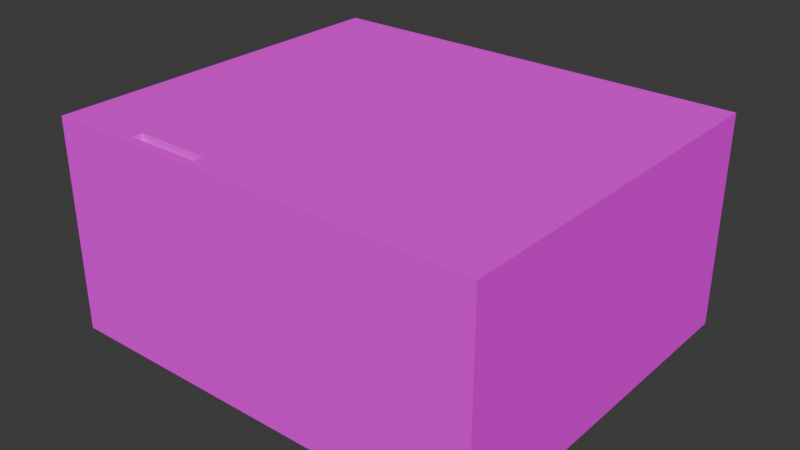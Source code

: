 # Source: rait121Frame.blend  (saved by Blender 4.1.24; exported with 4.5.12 LTS)
import bpy
from mathutils import Matrix  # noqa: F401  (used for matrix-valued properties, if any)

bpy.ops.wm.read_factory_settings(use_empty=True)
scene = bpy.context.scene
scene.name = 'Scene'

# ---- collections
col_collection = bpy.data.collections.new('Collection'); scene.collection.children.link(col_collection)

# ---- images (referenced by path relative to the original .blend; pixels are not part of the script)
import os
ASSET_DIR = os.environ.get("B2B_ASSET_DIR", "")  # directory of the original .blend (textures are referenced by path, not embedded)
HERE = os.path.dirname(os.path.abspath(__file__))  # packed textures are extracted next to this script under _unpacked/

def load_image(name, relpath, width, height, colorspace="sRGB"):
    """Load a texture the original file referenced (path relative to the .blend, or extracted next to this script)."""
    p = next((c for c in (os.path.join(HERE, relpath), os.path.join(ASSET_DIR, relpath)) if relpath and os.path.exists(c)), "")
    if p:
        img = bpy.data.images.load(p, check_existing=True)
        img.name = name
    else:  # same state as the original file: an image datablock whose file is absent (Cycles renders it pink)
        img = bpy.data.images.new(name, width, height)
        img.source = "FILE"
        img.filepath = "//" + (relpath or name)
    img.colorspace_settings.name = colorspace
    return img
img_raitt121_tif = load_image('raitt121.tif', 'raitt121.tif', 1024, 1024, 'sRGB')

# ---- materials (node trees are filled in below, after node groups)
mat_material = bpy.data.materials.new('Material')
mat_material.alpha_threshold = 0.0
mat_material.use_transparent_shadow = False
mat_material.roughness = 0.5
mat_material.line_color = (0.0, 0.0, 0.0, 1.0)

# ---- material node trees
mat_material.use_nodes = True; mat_material.node_tree.nodes.clear()
_N = mat_material.node_tree.nodes; _L = mat_material.node_tree.links
n0 = _N.new('ShaderNodeOutputMaterial'); n0.name = 'Material Output'; n0.location = (300, 300)
n1 = _N.new('ShaderNodeBsdfPrincipled'); n1.name = 'Principled BSDF'; n1.location = (10, 300)
n1.inputs[2].default_value = 0.0
n1.inputs[3].default_value = 1.0
n1.inputs[9].default_value = (0.0, 0.0, 0.0)
n1.inputs[10].default_value = 0.0
n1.inputs[13].default_value = 0.0
n1.inputs[20].default_value = 0.0
n1.inputs[21].default_value = 0.0
n1.inputs[25].default_value = 0.0
n2 = _N.new('ShaderNodeTexImage'); n2.name = 'Image Texture'; n2.location = (-280, 260)
n2.image = img_raitt121_tif
_L.new(n1.outputs[0], n0.inputs[0])
_L.new(n2.outputs[0], n1.inputs[0])
n0.is_active_output = True

# ---- world
world_world = bpy.data.worlds.new('World'); scene.world = world_world
world_world.use_nodes = True; world_world.node_tree.nodes.clear()
_N = world_world.node_tree.nodes; _L = world_world.node_tree.links
n0 = _N.new('ShaderNodeOutputWorld'); n0.name = 'World Output'; n0.location = (300, 300)
n1 = _N.new('ShaderNodeBackground'); n1.name = 'Background'; n1.location = (10, 300)
n1.inputs[0].default_value = (0.05088, 0.05088, 0.05088, 1.0)
_L.new(n1.outputs[0], n0.inputs[0])
n0.is_active_output = True
world_world.color = (0.05088, 0.05088, 0.05088)
world_world.use_sun_shadow = False
world_world.sun_shadow_jitter_overblur = 0.0

# ---- meshes
me_cube = bpy.data.meshes.new('Cube')
me_cube.from_pydata([(34.47, 33.79, 0.644), (34.47, 33.79, -0.644), (34.47, -33.79, 0.644), (34.47, -33.79, -0.644), (-45.68, 33.79, -0.644), (-45.68, -33.79, -0.644), (0.0, -33.79, 0.644), (34.47, 0.0, 0.644), (0.0, 33.79, 0.644), (0.0, 0.0, 0.644), (34.47, -16.9, 0.644), (19.68, 33.79, 0.644), (19.68, -33.79, 0.644), (34.47, 16.9, 0.644), (0.0, -16.9, 0.644), (0.0, 16.9, 0.644), (19.68, 0.0, 0.644), (-45.68, 16.9, 2.27), (-45.68, -33.79, 2.27), (19.68, 16.9, 0.644), (19.68, -16.9, 0.644), (-16.78, -33.79, 2.27), (-16.78, -33.79, 1.472), (-16.78, 33.79, 1.472), (-0.021, 16.9, 1.438), (-0.021, -16.9, 1.438), (-16.78, 0.0, 1.472), (-16.78, 16.9, 1.472), (-16.78, -16.9, 1.472), (-45.68, 30.8, 15.71), (-45.68, -16.9, 2.27), (0.0, -33.79, 37.88), (-16.83, 33.78, 2.254), (-16.68, 33.78, 2.574), (-0.021, -33.79, 1.438), (-31.23, -33.79, 2.27), (-45.68, 19.03, 2.27), (0.0, -33.79, 37.88), (0.883, -35.51, 37.88), (-45.68, -25.35, 2.27), (-31.23, 33.79, 2.27), (-26.97, 0.0, 2.27), (-45.68, 19.03, 1.514), (-26.97, 16.9, 2.27), (-0.021, 33.79, 1.438), (-26.97, -16.9, 2.27), (-26.97, -8.449, 2.27), (-31.23, 19.03, 2.27), (-26.97, 8.449, 2.27), (-31.23, -25.35, 2.27), (-45.68, -8.449, 3.064), (-45.68, 0.0, 3.064), (-45.68, 8.449, 3.064), (-45.68, 13.65, 3.064), (-45.68, -13.68, 3.064), (-27.11, 8.482, 3.018), (-32.9, 8.356, 17.1), (-32.9, -8.356, 17.1), (-32.9, -8.449, 3.064), (-32.9, 5.752, 17.1), (-45.68, 33.79, 1.514), (-31.23, 33.79, 1.514), (-31.23, 19.03, 1.514), (-46.98, 35.31, -0.644), (-46.98, -35.51, -0.644), (35.86, 35.31, -0.644), (35.86, 35.31, 0.644), (35.86, -35.51, 0.644), (35.86, -35.51, -0.644), (35.86, -17.81, 0.644), (21.51, 35.31, 0.644), (21.51, -35.51, 0.644), (0.883, -35.51, 0.644), (35.86, 17.6, 0.644), (35.86, -0.1009, 0.644), (0.883, 35.31, 0.644), (0.883, 35.31, 1.472), (-16.7, 35.31, 1.472), (0.883, -35.51, 1.472), (-16.7, -35.51, 1.472), (-16.7, -35.51, 2.27), (-16.7, 35.31, 2.27), (-46.98, 35.31, 1.514), (-31.84, -35.51, 2.27), (-46.98, -35.51, 2.27), (-46.98, 19.84, 2.27), (-46.98, 35.31, 2.27), (-46.98, -8.953, 2.27), (-46.98, -0.1009, 2.27), (-46.98, 8.751, 2.27), (-46.98, 17.6, 2.27), (-46.98, -26.66, 2.27), (-46.98, -17.81, 2.27), (-31.84, 35.31, 2.27), (-46.98, 19.84, 1.514), (-46.98, -8.953, 3.064), (-46.98, -17.81, 3.064), (-31.84, 35.31, 1.514), (-46.98, -0.1009, 3.064), (-46.98, 8.751, 3.064), (-46.98, 17.6, 3.064), (0.883, -35.51, 37.88), (34.47, -16.9, 37.88), (34.47, -33.79, 37.88), (19.68, 33.79, 37.88), (34.47, 33.79, 37.88), (19.68, -33.79, 37.88), (34.47, 16.9, 37.88), (34.47, 0.0, 37.88), (0.0, 33.79, 37.88), (0.0, 33.79, 37.88), (-16.78, 33.79, 37.88), (-16.78, -33.79, 37.88), (-16.78, -33.79, 37.88), (-16.78, 33.79, 37.88), (-31.23, -33.79, 37.88), (-45.68, -33.79, 37.88), (-45.68, 19.03, 37.88), (-45.68, 30.8, 18.76), (0.883, 35.31, 37.88), (21.51, 35.31, 37.88), (-45.68, -25.35, 37.88), (-45.68, -16.9, 37.88), (-31.23, 33.79, 37.88), (35.86, 35.31, 37.88), (-45.68, 16.9, 37.88), (-16.7, 35.31, 37.88), (0.883, 35.31, 37.88), (-45.68, -16.9, 37.88), (-45.68, -8.449, 37.88), (-45.68, 0.0, 37.88), (-45.68, 8.449, 37.88), (-45.68, 16.9, 37.88), (-46.98, -0.1009, 37.88), (-46.98, 8.751, 37.88), (35.86, -17.81, 37.88), (35.86, -35.51, 37.88), (21.51, -35.51, 37.88), (35.86, 17.6, 37.88), (35.86, -0.1009, 37.88), (-16.7, -35.51, 37.88), (-16.7, -35.51, 37.88), (-16.7, 35.31, 37.88), (-31.84, -35.51, 37.88), (-46.98, -35.51, 37.88), (-46.98, 19.84, 37.88), (-46.98, 35.31, 37.88), (-46.98, -26.66, 37.88), (-46.98, -17.81, 37.88), (-31.84, 35.31, 37.88), (-46.98, 17.6, 37.88), (-46.98, -17.81, 37.88), (-46.98, -8.953, 37.88), (-46.98, 17.6, 37.88), (-45.68, 24.12, 15.71), (-45.68, 20.97, 1.514), (-31.23, 20.97, 2.27), (-31.23, 20.97, 1.514), (-46.98, 21.87, 2.27), (-46.98, 21.87, 1.514), (-45.68, 24.12, 18.76), (-46.98, 21.87, 37.88), (-45.68, 20.97, 0.8349), (-45.68, 33.79, 0.8349), (-31.23, 33.79, 0.8349), (-31.23, 20.97, 0.8349), (-32.9, -5.752, 28.75), (-46.98, -13.75, 37.88), (-32.9, -3.044e-08, 28.75), (-27.11, -2.409e-09, 3.018), (-27.11, -8.482, 3.018), (-27.12, -16.87, 3.018), (-27.12, 16.87, 3.018), (-45.8, -16.87, 3.018), (-32.9, -3.044e-08, 17.1), (-45.8, 16.87, 3.018), (-45.68, -13.68, 37.88), (-45.68, 8.449, 37.88), (-32.9, 5.752, 28.75), (-45.68, 13.65, 37.88), (-46.98, 13.73, 37.88), (-32.9, 8.356, 28.75), (-32.9, -8.356, 28.75), (-16.78, -31.79, 2.27), (-31.23, -31.79, 2.27), (-31.23, -31.79, 37.88), (-16.78, -31.79, 37.88), (-32.9, 0.0, 37.88), (-32.9, -8.449, 37.88), (-32.9, 8.449, 37.88), (-32.9, -13.6, 37.88), (-32.9, -13.6, 3.064), (-32.9, -5.752, 17.1), (-32.9, 0.0, 3.064), (-32.9, 8.449, 3.064), (-32.9, 13.6, 3.064), (-32.9, 13.6, 37.88), (-32.9, 0.0, 39.59), (-32.9, -8.449, 39.59), (-45.68, 8.449, 39.59), (-32.9, 8.449, 39.59), (-45.68, 13.65, 39.59), (-46.98, 13.73, 39.59), (-32.9, 13.6, 39.59), (-45.68, 0.0, 39.59), (-32.9, -13.6, 39.59), (0.883, -35.51, 39.59), (-1.418e-09, -33.79, 39.59), (-1.418e-09, -33.79, 39.59), (0.883, -35.51, 39.59), (34.47, -16.9, 39.59), (34.47, -33.79, 39.59), (19.68, 33.79, 39.59), (34.47, 33.79, 39.59), (19.68, -33.79, 39.59), (34.47, 16.9, 39.59), (34.47, 0.0, 39.59), (-1.418e-09, 33.79, 39.59), (-1.418e-09, 33.79, 39.59), (-16.78, 33.79, 39.59), (-16.78, -33.79, 39.59), (-16.78, -33.79, 39.59), (-16.78, 33.79, 39.59), (-31.23, -33.79, 39.59), (-45.68, -33.79, 39.59), (-45.68, 20.97, 39.59), (-45.68, 33.79, 39.59), (0.883, 35.31, 39.59), (21.51, 35.31, 39.59), (-45.68, -25.35, 39.59), (-45.68, -16.9, 39.59), (-31.23, 33.79, 39.59), (35.86, 35.31, 39.59), (-45.68, 16.9, 39.59), (-45.68, 19.03, 39.59), (-16.7, 35.31, 39.59), (0.883, 35.31, 39.59), (-45.68, -16.9, 39.59), (-45.68, -8.449, 39.59), (-45.68, -13.68, 39.59), (-45.68, 8.449, 39.59), (-45.68, 16.9, 39.59), (-46.98, -0.1009, 39.59), (-46.98, 8.751, 39.59), (35.86, -17.81, 39.59), (35.86, -35.51, 39.59), (21.51, -35.51, 39.59), (35.86, 17.6, 39.59), (35.86, -0.1009, 39.59), (-16.7, -35.51, 39.59), (-16.7, -35.51, 39.59), (-16.7, 35.31, 39.59), (-31.84, -35.51, 39.59), (-46.98, -35.51, 39.59), (-46.98, 21.87, 39.59), (-46.98, 35.31, 39.59), (-46.98, -26.66, 39.59), (-46.98, -17.81, 39.59), (-31.84, 35.31, 39.59), (-46.98, 17.6, 39.59), (-46.98, 19.84, 39.59), (-46.98, -17.81, 39.59), (-46.98, -8.953, 39.59), (-46.98, 17.6, 39.59), (-46.98, -13.75, 39.59), (-16.78, -31.79, 39.59), (-31.23, -31.79, 39.59), (0.1058, 33.79, 1.773), (-16.78, -31.75, 1.472), (-0.2038, 33.79, 1.472), (0.0, 33.79, 1.268), (0.0, 33.79, 1.676), (0.0, -16.9, 1.268), (-0.2038, -16.9, 1.472), (0.0, -33.79, 1.268), (-0.2038, -33.79, 1.472), (0.0, -33.79, 1.676), (0.0, 16.9, 1.268), (-0.2038, 16.9, 1.472), (-0.2038, 0.0, 1.472), (0.0, 0.0, 1.268), (-16.99, 33.79, 2.27), (-16.78, 33.79, 2.067), (-16.78, 33.79, 2.474), (-16.99, 0.0, 2.27), (-16.78, 0.0, 2.067), (-16.78, 16.9, 2.067), (-16.99, 16.9, 2.27), (-16.99, -16.9, 2.27), (-16.78, -16.9, 2.067), (-16.78, 8.449, 2.067), (-16.99, 8.449, 2.27), (-16.78, -25.35, 2.067), (-16.99, -25.35, 2.27), (-16.78, -8.449, 2.067), (-16.99, -8.449, 2.27), (-16.78, -31.78, 2.067), (-16.99, -31.79, 2.27), (-0.021, -4.487e-10, 1.438), (-16.83, 8.433, 2.254), (-16.81, -0.01615, 2.239), (-16.84, -8.465, 2.207), (-16.84, -16.91, 2.207), (-16.83, 16.88, 2.254), (-16.81, -25.36, 2.239), (-16.73, -31.66, 2.255), (-26.97, 0.0, 2.769), (-27.3, 0.0, 3.064), (-45.68, 16.71, 3.064), (-45.68, 16.9, 2.769), (-45.68, 16.9, 3.359), (-45.68, -16.9, 2.769), (-45.68, -16.71, 3.064), (-45.68, -16.9, 3.359), (-27.3, 16.71, 3.064), (-26.97, 16.9, 2.769), (-26.97, -16.9, 2.769), (-27.3, -16.71, 3.064), (-26.97, -8.449, 2.769), (-27.3, -8.449, 3.064), (-26.97, 8.449, 2.769), (-27.3, 8.449, 3.064), (-32.9, -13.6, 3.72), (-32.9, 8.323, 3.721), (-45.68, -13.68, 3.72), (-45.68, 8.449, 4.232), (-32.9, -13.36, 3.721), (-45.68, 13.65, 3.72), (-32.9, 13.6, 3.72), (-32.9, -1.421e-09, 3.719), (-32.9, -8.323, 3.72), (-32.9, 13.36, 3.718), (-45.68, 20.97, 2.27), (-45.68, 33.79, 2.27), (-45.68, 33.79, 37.88), (-45.68, 20.97, 37.88), (0.0, -33.79, 1.546), (0.0, 33.79, 1.546), (34.47, -33.79, 1.546), (34.47, -16.9, 1.546), (34.47, 33.79, 1.546), (19.68, 33.79, 1.546), (19.68, -33.79, 1.546), (34.47, 0.0, 1.546), (34.47, 16.9, 1.546), (-31.23, -33.79, 2.983), (-45.68, -33.79, 2.983), (-45.68, -16.9, 2.983), (-45.68, -25.35, 2.983), (-16.78, -33.79, 2.2), (-16.78, -33.79, 2.983), (-31.23, -31.79, 2.983), (-16.78, -31.79, 2.983), (34.47, 16.9, 32.26), (34.47, 16.9, 32.26), (34.47, 0.0, 30.03)], [], [(4, 1, 3, 5), (75, 76, 127, 119), (20, 14, 6, 12), (19, 15, 9, 16), (23, 269, 271, 110, 111), (276, 275, 22, 349, 112, 31), (13, 19, 16, 7), (0, 11, 19, 13), (11, 8, 15, 19), (10, 20, 12, 2), (7, 16, 20, 10), (16, 9, 14, 20), (278, 27, 26, 279), (339, 338, 103, 102), (28, 26, 285, 294, 289), (283, 282, 23, 111, 114), (15, 8, 270, 277), (95, 96, 151, 167, 152), (14, 9, 280, 272), (273, 28, 268, 22, 275), (279, 26, 28, 273), (49, 39, 18, 35), (310, 309, 17, 125, 132), (47, 36, 17, 43), (313, 312, 54, 50, 129, 176, 128), (3, 1, 65, 68), (40, 281, 283, 114, 123), (284, 41, 46, 295), (288, 45, 49, 293), (287, 43, 48, 291), (73, 66, 124, 138), (157, 155, 42, 62), (156, 40, 61, 157), (36, 47, 62, 42), (26, 27, 286, 290, 285), (295, 46, 45, 288), (191, 54, 312, 317), (22, 268, 296, 297, 21), (296, 268, 28, 289, 292), (45, 30, 39, 49), (52, 51, 130, 177, 325), (192, 174, 168, 166), (58, 191, 317, 319), (100, 99, 134, 180, 153), (71, 67, 136, 137), (194, 193, 307, 321), (53, 195, 314, 308), (45, 46, 318, 316), (27, 23, 282, 286), (5, 3, 68, 64), (98, 95, 152, 133), (65, 66, 73, 74, 69, 67, 68), (64, 68, 67, 71, 72, 78, 79, 80, 83, 84), (66, 65, 63, 82, 97, 93, 81, 77, 76, 75, 70), (88, 87, 95, 98), (82, 63, 64, 84, 91, 92, 87, 88, 89, 90, 85, 94, 159), (87, 92, 96, 95), (90, 89, 99, 100), (89, 88, 98, 99), (93, 86, 82, 97), (158, 85, 94, 159), (291, 48, 41, 284), (70, 75, 119, 120), (348, 347, 122, 121), (69, 74, 139, 135), (96, 92, 148, 151), (74, 73, 138, 139), (72, 71, 137, 38), (4, 5, 64, 63), (86, 93, 149, 146), (332, 335, 117, 36), (1, 4, 63, 65), (91, 84, 144, 147), (345, 346, 116, 115), (66, 70, 120, 124), (9, 15, 277, 280), (67, 69, 135, 136), (269, 23, 27, 278), (85, 90, 150, 145), (51, 52, 131, 130), (83, 80, 141, 143), (40, 123, 334, 333), (195, 194, 321, 314), (133, 152, 262, 242), (130, 131, 240, 204), (180, 134, 243, 202), (127, 126, 235, 236), (151, 148, 257, 261), (119, 127, 236, 227), (146, 149, 258, 255), (138, 124, 232, 247), (147, 144, 253, 256), (137, 136, 245, 246), (145, 150, 259, 260), (120, 119, 227, 228), (143, 141, 250, 252), (135, 139, 248, 244), (113, 186, 265, 221), (142, 149, 258, 251), (139, 138, 247, 248), (148, 147, 256, 257), (145, 161, 254, 260), (131, 179, 201, 240), (38, 137, 246, 206), (161, 146, 255, 254), (124, 120, 228, 232), (185, 115, 223, 266), (144, 143, 252, 253), (113, 115, 223, 221), (150, 153, 263, 259), (136, 135, 244, 245), (52, 53, 308, 310, 132, 179, 131), (99, 98, 133, 134), (76, 77, 126, 127), (6, 14, 272, 274), (79, 78, 101, 140), (341, 340, 105, 104), (90, 100, 153, 150), (80, 79, 140, 141), (342, 336, 37, 106), (77, 81, 142, 126), (344, 343, 355, 354), (6, 274, 276, 31, 37, 336), (78, 72, 38, 101), (84, 83, 143, 144), (158, 86, 146, 161), (349, 350, 113, 112), (343, 339, 102, 108, 355), (345, 115, 185, 351), (337, 341, 104, 109), (17, 36, 117, 125), (338, 342, 106, 103), (92, 91, 147, 148), (340, 344, 354, 353, 107, 105), (81, 93, 149, 142), (50, 51, 130, 129), (281, 40, 156, 47, 43, 287), (30, 45, 316, 311), (346, 348, 121, 116), (40, 333, 60, 61), (332, 36, 42, 155), (333, 332, 155, 60), (85, 158, 161, 145), (101, 38, 206, 209), (29, 118, 160, 154), (86, 158, 159, 82), (47, 156, 157, 62), (61, 60, 163, 164), (164, 163, 162, 165), (157, 61, 164, 165), (155, 157, 165, 162), (60, 155, 162, 163), (134, 133, 242, 243), (186, 185, 266, 265), (327, 325, 177, 179), (126, 142, 251, 235), (43, 17, 309, 315), (30, 311, 313, 128, 122, 347), (314, 321, 55, 172), (46, 41, 306, 318), (41, 48, 320, 306), (48, 43, 315, 320), (57, 192, 166, 182), (179, 177, 199, 201), (328, 327, 179, 196), (324, 322, 190, 176), (50, 54, 324, 176, 129), (174, 59, 178, 168), (352, 351, 185, 186), (21, 35, 184, 183), (115, 113, 186, 185), (350, 21, 183, 352), (166, 168, 187, 188), (168, 178, 189, 187), (59, 56, 181, 178), (182, 166, 188, 190), (192, 57, 326, 330), (174, 192, 330, 329), (59, 174, 329, 323), (56, 59, 323, 331), (178, 181, 196, 189), (57, 182, 190, 322, 326), (152, 167, 264, 262), (167, 151, 261, 264), (141, 140, 249, 250), (215, 216, 248, 247), (223, 224, 253, 252), (214, 207, 206, 246), (207, 208, 209, 206), (218, 217, 227, 236), (212, 213, 232, 228), (219, 218, 236, 235), (204, 240, 243, 242), (208, 220, 249, 209), (225, 234, 260, 254), (220, 221, 250, 249), (221, 223, 252, 250), (229, 230, 257, 256), (216, 210, 244, 248), (233, 234, 260, 259), (231, 222, 251, 258), (217, 212, 228, 227), (238, 204, 242, 262), (230, 237, 261, 257), (211, 214, 246, 245), (241, 233, 259, 263), (240, 201, 202, 243), (213, 215, 247, 232), (222, 219, 235, 251), (224, 229, 256, 253), (237, 239, 264, 261), (231, 226, 255, 258), (210, 211, 245, 244), (226, 225, 254, 255), (203, 201, 199, 200), (198, 238, 239, 205), (197, 204, 238, 198), (200, 199, 204, 197), (264, 239, 238, 262), (202, 201, 241, 263), (197, 200, 203, 201, 241, 233, 234, 225, 226, 231, 222, 219, 218, 217, 212, 213, 215, 216, 210, 211, 214, 207, 208, 220, 221, 265, 266, 223, 224, 229, 230, 237, 239, 205, 198), (177, 130, 204, 199), (140, 101, 209, 249), (153, 180, 202, 263), (187, 189, 196, 203, 200, 197, 198, 205, 190, 188), (223, 115, 116, 224), (233, 125, 117, 335, 225, 234), (225, 335, 334, 226), (179, 132, 241, 201), (123, 231, 226, 334), (114, 222, 231, 123), (219, 111, 110, 218), (109, 104, 212, 217), (212, 104, 105, 213), (105, 107, 215, 213), (107, 108, 216, 215), (108, 102, 210, 216), (102, 103, 211, 210), (106, 214, 211, 103), (106, 37, 207, 214), (31, 112, 220, 208), (293, 49, 35, 21, 297), (297, 296, 183), (295, 288, 302, 301), (293, 297, 305, 304), (274, 272, 25, 34), (294, 285, 300, 301), (273, 275, 34, 25), (285, 290, 299, 300), (284, 295, 301, 300), (292, 289, 302, 304), (282, 283, 33, 32), (291, 284, 300, 299), (288, 293, 304, 302), (283, 281, 32, 33), (277, 270, 44, 24), (271, 270, 8, 337, 109, 110), (278, 279, 298, 24), (296, 292, 304, 305, 183), (271, 269, 44, 267), (289, 294, 301, 302), (280, 277, 24, 298), (270, 271, 267, 44), (287, 291, 299, 303), (279, 273, 25, 298), (290, 286, 303, 299), (272, 280, 298, 25), (281, 287, 303, 32), (269, 278, 24, 44), (286, 282, 32, 303), (305, 297, 183), (308, 175, 309, 310), (311, 173, 312, 313), (175, 172, 315, 309), (173, 171, 317, 312), (170, 171, 316, 318), (169, 170, 318, 306), (55, 169, 306, 320), (172, 55, 320, 315), (193, 58, 319, 307), (321, 307, 169, 55), (307, 319, 170, 169), (319, 317, 171, 170), (311, 316, 171, 173), (308, 314, 172, 175), (326, 322, 191), (330, 326, 191, 58), (329, 330, 58, 193), (54, 191, 322, 324), (195, 53, 327, 328), (331, 323, 194, 195), (53, 52, 325, 327), (323, 329, 193, 194), (328, 331, 195), (181, 56, 331, 328, 196), (203, 196, 179, 201), (190, 205, 239, 176), (224, 116, 121, 122, 128, 176, 239, 237, 230, 229), (154, 332, 333, 29), (29, 333, 334, 118), (118, 334, 335, 160), (160, 335, 332, 154), (276, 34, 275), (274, 34, 276), (0, 13, 344, 340), (2, 12, 342, 338), (8, 11, 341, 337), (7, 10, 339, 343), (13, 7, 343, 344), (12, 6, 336, 342), (11, 0, 340, 341), (10, 2, 338, 339), (113, 350, 352, 186), (183, 184, 351, 352), (18, 39, 348, 346), (35, 345, 351, 184), (22, 21, 350, 349), (35, 18, 346, 345), (39, 30, 347, 348), (354, 355, 108, 107, 353)])
_uv = me_cube.uv_layers.new(name='UVMap')
_uv.uv.foreach_set('vector', [0.1425, 0.8612, 0.1425, 0.8612, 0.1425, 0.8612, 0.1425, 0.8612, 0.1425, 0.8612, 0.1425, 0.8612, 0.1425, 0.8612, 0.1425, 0.8612, 0.6886, 0.4735, 0.5291, 0.4735, 0.5291, 0.3366, 0.6886, 0.3366, 0.6886, 0.4739, 0.5291, 0.4739, 0.5291, 0.337, 0.6886, 0.337, 0.03831, 0.9837, 0.03831, 0.9837, 0.03831, 0.9837, 0.03831, 0.9837, 0.03831, 0.9837, 0.01285, 0.9774, 0.01285, 0.9774, 0.01285, 0.9774, 0.01285, 0.9774, 0.01285, 0.9774, 0.01285, 0.9774, 0.6849, 0.476, 0.5651, 0.476, 0.5651, 0.3391, 0.6849, 0.3391, 0.6879, 0.4762, 0.5681, 0.4762, 0.5681, 0.3393, 0.6879, 0.3393, 0.6916, 0.474, 0.5321, 0.474, 0.5321, 0.3371, 0.6916, 0.3371, 0.6849, 0.4757, 0.5651, 0.4757, 0.5651, 0.3388, 0.6849, 0.3388, 0.6879, 0.4758, 0.5681, 0.4758, 0.5681, 0.3389, 0.6879, 0.3389, 0.6916, 0.4737, 0.5321, 0.4737, 0.5321, 0.3368, 0.6916, 0.3368, 0.6703, 0.4695, 0.5359, 0.4695, 0.5359, 0.3326, 0.6703, 0.3326, 0.01285, 0.9774, 0.01285, 0.9774, 0.01285, 0.9774, 0.01285, 0.9774, 0.5297, 0.3861, 0.7037, 0.3861, 0.7037, 0.3922, 0.6167, 0.3922, 0.5297, 0.3922, 0.8125, 0.5, 0.8125, 0.5, 0.8125, 0.5, 0.8125, 0.5, 0.8125, 0.5, 0.5282, 0.3775, 0.7023, 0.3775, 0.7023, 0.384, 0.5282, 0.384, 0.1425, 0.8612, 0.1425, 0.8612, 0.1425, 0.8612, 0.1425, 0.8612, 0.1425, 0.8612, 0.5297, 0.3775, 0.7037, 0.3775, 0.7037, 0.384, 0.5297, 0.384, 0.7266, 0.4735, 0.5923, 0.4735, 0.5923, 0.3532, 0.5923, 0.3366, 0.7266, 0.3366, 0.6754, 0.4737, 0.5411, 0.4737, 0.5411, 0.3368, 0.6754, 0.3368, 0.6417, 0.3991, 0.5246, 0.3991, 0.5246, 0.3306, 0.6417, 0.3306, 0.0, 0.0, 0.0, 0.0, 0.0, 0.0, 0.0, 0.0, 0.0, 0.0, 0.6446, 0.3485, 0.5276, 0.3485, 0.5276, 0.3312, 0.6792, 0.3312, 0.6541, 0.5159, 0.6553, 0.514, 0.6745, 0.514, 0.7077, 0.514, 0.7077, 0.7349, 0.6745, 0.7349, 0.6541, 0.7349, 0.1425, 0.8612, 0.1425, 0.8612, 0.1425, 0.8612, 0.1425, 0.8612, 0.03831, 0.9837, 0.03831, 0.9837, 0.03831, 0.9837, 0.03831, 0.9837, 0.03831, 0.9837, 0.6365, 0.4699, 0.5556, 0.4699, 0.5556, 0.4014, 0.6365, 0.4014, 0.6336, 0.4697, 0.5527, 0.4697, 0.5182, 0.4013, 0.6336, 0.4013, 0.6336, 0.4701, 0.5527, 0.4701, 0.5527, 0.4016, 0.6336, 0.4016, 0.1425, 0.8612, 0.1425, 0.8612, 0.1425, 0.8612, 0.1425, 0.8612, 0.6446, 0.3642, 0.5276, 0.3642, 0.5276, 0.3485, 0.6446, 0.3485, 0.03391, 0.9969, 0.03391, 0.9969, 0.03391, 0.9969, 0.03391, 0.9969, 0.03391, 0.9969, 0.03391, 0.9969, 0.03391, 0.9969, 0.03391, 0.9969, 0.529, 0.3861, 0.703, 0.3861, 0.703, 0.3922, 0.616, 0.3922, 0.529, 0.3922, 0.6365, 0.4014, 0.5556, 0.4014, 0.5556, 0.333, 0.6365, 0.333, 0.6311, 0.3575, 0.5276, 0.3569, 0.5276, 0.3323, 0.6765, 0.3323, 0.5304, 0.3861, 0.5515, 0.3861, 0.5511, 0.3922, 0.551, 0.3943, 0.5304, 0.3943, 0.5511, 0.3922, 0.5515, 0.3861, 0.7044, 0.3861, 0.7044, 0.3922, 0.6174, 0.3922, 0.6762, 0.4676, 0.5246, 0.4676, 0.5246, 0.3991, 0.6417, 0.3991, 0.875, 0.5938, 0.875, 0.625, 0.875, 0.625, 0.875, 0.5938, 0.875, 0.5938, 0.01213, 0.9598, 0.01213, 0.9598, 0.01213, 0.9598, 0.01213, 0.9598, 0.6311, 0.3993, 0.6311, 0.3575, 0.6765, 0.3323, 0.6765, 0.3993, 0.1425, 0.8612, 0.1425, 0.8612, 0.1425, 0.8612, 0.1425, 0.8612, 0.1425, 0.8612, 0.1425, 0.8612, 0.1425, 0.8612, 0.1425, 0.8612, 0.1425, 0.8612, 0.6282, 0.3995, 0.6282, 0.331, 0.6736, 0.331, 0.6735, 0.3995, 0.5246, 0.4416, 0.6282, 0.4412, 0.6735, 0.4664, 0.5246, 0.4664, 0.5297, 0.3943, 0.6167, 0.3943, 0.6167, 0.3994, 0.5297, 0.3994, 0.5282, 0.3861, 0.7023, 0.3861, 0.7023, 0.3922, 0.5282, 0.3922, 0.1425, 0.8612, 0.1425, 0.8612, 0.1425, 0.8612, 0.1425, 0.8612, 0.1425, 0.8612, 0.1425, 0.8612, 0.1425, 0.8612, 0.1425, 0.8612, 0.1425, 0.8612, 0.1425, 0.8612, 0.1425, 0.8612, 0.1425, 0.8612, 0.1425, 0.8612, 0.1425, 0.8612, 0.1425, 0.8612, 0.1425, 0.8612, 0.1425, 0.8612, 0.1425, 0.8612, 0.1425, 0.8612, 0.1425, 0.8612, 0.1425, 0.8612, 0.1425, 0.8612, 0.1425, 0.8612, 0.1425, 0.8612, 0.1425, 0.8612, 0.1425, 0.8612, 0.1425, 0.8612, 0.1425, 0.8612, 0.1425, 0.8612, 0.1425, 0.8612, 0.1425, 0.8612, 0.1425, 0.8612, 0.1425, 0.8612, 0.1425, 0.8612, 0.1425, 0.8612, 0.1425, 0.8612, 0.1425, 0.8612, 0.1425, 0.8612, 0.1425, 0.8612, 0.1425, 0.8612, 0.1425, 0.8612, 0.1425, 0.8612, 0.1425, 0.8612, 0.1425, 0.8612, 0.1425, 0.8612, 0.1425, 0.8612, 0.1425, 0.8612, 0.1425, 0.8612, 0.1425, 0.8612, 0.1425, 0.8612, 0.1425, 0.8612, 0.1425, 0.8612, 0.1425, 0.8612, 0.1425, 0.8612, 0.1425, 0.8612, 0.1425, 0.8612, 0.1425, 0.8612, 0.1425, 0.8612, 0.1425, 0.8612, 0.1425, 0.8612, 0.1425, 0.8612, 0.1425, 0.8612, 0.1425, 0.8612, 0.1425, 0.8612, 0.1425, 0.8612, 0.1425, 0.8612, 0.1425, 0.8612, 0.1425, 0.8612, 0.1425, 0.8612, 0.1425, 0.8612, 0.1425, 0.8612, 0.1425, 0.8612, 0.1425, 0.8612, 0.6336, 0.4016, 0.5527, 0.4016, 0.5527, 0.3332, 0.6336, 0.3332, 0.1425, 0.8612, 0.1425, 0.8612, 0.1425, 0.8612, 0.1425, 0.8612, 0.6005, 0.5135, 0.6541, 0.5135, 0.6541, 0.7349, 0.6005, 0.7349, 0.1425, 0.8612, 0.1425, 0.8612, 0.1425, 0.8612, 0.1425, 0.8612, 0.1425, 0.8612, 0.1425, 0.8612, 0.1425, 0.8612, 0.1425, 0.8612, 0.1425, 0.8612, 0.1425, 0.8612, 0.1425, 0.8612, 0.1425, 0.8612, 0.1425, 0.8612, 0.1425, 0.8612, 0.1425, 0.8612, 0.1425, 0.8612, 0.1425, 0.8612, 0.1425, 0.8612, 0.1425, 0.8612, 0.1425, 0.8612, 0.1425, 0.8612, 0.1425, 0.8612, 0.1425, 0.8612, 0.1425, 0.8612, 0.6254, 0.505, 0.6243, 0.73, 0.6116, 0.7299, 0.6136, 0.5052, 0.1425, 0.8612, 0.1425, 0.8612, 0.1425, 0.8612, 0.1425, 0.8612, 0.1425, 0.8612, 0.1425, 0.8612, 0.1425, 0.8612, 0.1425, 0.8612, 0.01285, 0.9774, 0.01285, 0.9774, 0.01285, 0.9774, 0.01285, 0.9774, 0.1425, 0.8612, 0.1425, 0.8612, 0.1425, 0.8612, 0.1425, 0.8612, 0.529, 0.3775, 0.703, 0.3775, 0.703, 0.384, 0.529, 0.384, 0.1425, 0.8612, 0.1425, 0.8612, 0.1425, 0.8612, 0.1425, 0.8612, 0.6733, 0.474, 0.5389, 0.474, 0.5389, 0.3371, 0.6733, 0.3371, 0.1425, 0.8612, 0.1425, 0.8612, 0.1425, 0.8612, 0.1425, 0.8612, 0.875, 0.625, 0.875, 0.5938, 0.875, 0.5938, 0.875, 0.625, 0.1425, 0.8612, 0.1425, 0.8612, 0.1425, 0.8612, 0.1425, 0.8612, 0.03831, 0.9837, 0.03831, 0.9837, 0.03831, 0.9837, 0.03831, 0.9837, 0.6282, 0.4412, 0.6282, 0.3995, 0.6735, 0.3995, 0.6735, 0.4664, 0.1425, 0.8612, 0.1425, 0.8612, 0.1425, 0.8612, 0.1425, 0.8612, 0.875, 0.625, 0.875, 0.5938, 0.875, 0.5938, 0.875, 0.625, 0.1425, 0.8612, 0.1425, 0.8612, 0.1425, 0.8612, 0.1425, 0.8612, 0.1425, 0.8612, 0.1425, 0.8612, 0.1425, 0.8612, 0.1425, 0.8612, 0.625, 0.0625, 0.625, 0.0625, 0.625, 0.0625, 0.625, 0.0625, 0.0, 0.0, 0.0, 0.0, 0.0, 0.0, 0.0, 0.0, 0.1425, 0.8612, 0.1425, 0.8612, 0.1425, 0.8612, 0.1425, 0.8612, 0.1425, 0.8612, 0.1425, 0.8612, 0.1425, 0.8612, 0.1425, 0.8612, 0.1425, 0.8612, 0.1425, 0.8612, 0.1425, 0.8612, 0.1425, 0.8612, 0.1425, 0.8612, 0.1425, 0.8612, 0.1425, 0.8612, 0.1425, 0.8612, 0.1425, 0.8612, 0.1425, 0.8612, 0.1425, 0.8612, 0.1425, 0.8612, 0.1425, 0.8612, 0.1425, 0.8612, 0.1425, 0.8612, 0.1425, 0.8612, 0.1425, 0.8612, 0.1425, 0.8612, 0.1425, 0.8612, 0.1425, 0.8612, 0.1425, 0.8612, 0.1425, 0.8612, 0.1425, 0.8612, 0.1425, 0.8612, 0.01285, 0.9774, 0.01285, 0.9774, 0.01285, 0.9774, 0.01285, 0.9774, 0.1425, 0.8612, 0.1425, 0.8612, 0.1425, 0.8612, 0.1425, 0.8612, 0.1425, 0.8612, 0.1425, 0.8612, 0.1425, 0.8612, 0.1425, 0.8612, 0.1425, 0.8612, 0.1425, 0.8612, 0.1425, 0.8612, 0.1425, 0.8612, 0.1425, 0.8612, 0.1425, 0.8612, 0.1425, 0.8612, 0.1425, 0.8612, 0.875, 0.5938, 0.875, 0.5741, 0.875, 0.5741, 0.875, 0.5938, 0.1425, 0.8612, 0.1425, 0.8612, 0.1425, 0.8612, 0.1425, 0.8612, 0.1425, 0.8612, 0.1425, 0.8612, 0.1425, 0.8612, 0.1425, 0.8612, 0.1425, 0.8612, 0.1425, 0.8612, 0.1425, 0.8612, 0.1425, 0.8612, 0.01285, 0.9774, 0.01285, 0.9774, 0.01285, 0.9774, 0.01285, 0.9774, 0.1425, 0.8612, 0.1425, 0.8612, 0.1425, 0.8612, 0.1425, 0.8612, 0.01285, 0.9774, 0.01285, 0.9774, 0.01285, 0.9774, 0.01285, 0.9774, 0.625, 0.1875, 0.625, 0.1875, 0.625, 0.1875, 0.625, 0.1875, 0.1425, 0.8612, 0.1425, 0.8612, 0.1425, 0.8612, 0.1425, 0.8612, 0.55, 0.5104, 0.5812, 0.5101, 0.5996, 0.5099, 0.6007, 0.5116, 0.5976, 0.7297, 0.5764, 0.7296, 0.5425, 0.7293, 0.1425, 0.8612, 0.1425, 0.8612, 0.1425, 0.8612, 0.1425, 0.8612, 0.1425, 0.8612, 0.1425, 0.8612, 0.1425, 0.8612, 0.1425, 0.8612, 0.5304, 0.3775, 0.7044, 0.3775, 0.7044, 0.384, 0.5304, 0.384, 0.1425, 0.8612, 0.1425, 0.8612, 0.1425, 0.8612, 0.1425, 0.8612, 0.03831, 0.9837, 0.03831, 0.9837, 0.03831, 0.9837, 0.03831, 0.9837, 0.1425, 0.8612, 0.1425, 0.8612, 0.1425, 0.8612, 0.1425, 0.8612, 0.1425, 0.8612, 0.1425, 0.8612, 0.1425, 0.8612, 0.1425, 0.8612, 0.01285, 0.9774, 0.01285, 0.9774, 0.01285, 0.9774, 0.01285, 0.9774, 0.1425, 0.8612, 0.1425, 0.8612, 0.1425, 0.8612, 0.1425, 0.8612, 0.01285, 0.9774, 0.01285, 0.9774, 0.01285, 0.9774, 0.01285, 0.9774, 0.5304, 0.3775, 0.5304, 0.384, 0.5304, 0.3882, 0.5304, 0.761, 0.5304, 0.761, 0.5304, 0.3868, 0.1425, 0.8612, 0.1425, 0.8612, 0.1425, 0.8612, 0.1425, 0.8612, 0.1425, 0.8612, 0.1425, 0.8612, 0.1425, 0.8612, 0.1425, 0.8612, 0.1425, 0.8612, 0.1425, 0.8612, 0.1425, 0.8612, 0.1425, 0.8612, 0.01285, 0.9774, 0.01285, 0.9774, 0.01285, 0.9774, 0.01285, 0.9774, 0.01285, 0.9774, 0.01285, 0.9774, 0.01285, 0.9774, 0.01285, 0.9774, 0.01285, 0.9774, 0.01285, 0.9774, 0.01285, 0.9774, 0.01285, 0.9774, 0.01285, 0.9774, 0.03831, 0.9837, 0.03831, 0.9837, 0.03831, 0.9837, 0.03831, 0.9837, 0.6008, 0.5053, 0.6136, 0.5052, 0.6116, 0.7299, 0.5976, 0.7297, 0.01285, 0.9774, 0.01285, 0.9774, 0.01285, 0.9774, 0.01285, 0.9774, 0.1425, 0.8612, 0.1425, 0.8612, 0.1425, 0.8612, 0.1425, 0.8612, 0.01285, 0.9774, 0.01285, 0.9774, 0.01285, 0.9774, 0.01285, 0.9774, 0.01285, 0.9774, 0.01285, 0.9774, 0.1425, 0.8612, 0.1425, 0.8612, 0.1425, 0.8612, 0.1425, 0.8612, 0.875, 0.6562, 0.875, 0.625, 0.875, 0.625, 0.875, 0.6562, 0.6625, 0.4724, 0.5471, 0.4724, 0.5471, 0.3685, 0.5471, 0.3528, 0.5816, 0.3355, 0.6625, 0.3355, 0.5141, 0.3885, 0.7155, 0.3885, 0.7155, 0.3939, 0.5141, 0.3939, 0.5468, 0.5135, 0.6005, 0.5135, 0.6005, 0.7349, 0.5468, 0.7349, 0.03391, 0.9969, 0.03391, 0.9969, 0.03391, 0.9969, 0.03391, 0.9969, 0.03391, 0.9969, 0.03391, 0.9969, 0.03391, 0.9969, 0.03391, 0.9969, 0.03391, 0.9969, 0.03391, 0.9969, 0.03391, 0.9969, 0.03391, 0.9969, 0.1425, 0.8612, 0.1425, 0.8612, 0.1425, 0.8612, 0.1425, 0.8612, 0.625, 0.875, 0.625, 0.875, 0.625, 0.875, 0.625, 0.875, 0.9977, 0.6517, 0.9977, 0.7483, 0.751, 0.7483, 0.751, 0.6517, 0.1425, 0.8612, 0.1425, 0.8612, 0.1425, 0.8612, 0.1425, 0.8612, 0.03391, 0.9969, 0.03391, 0.9969, 0.03391, 0.9969, 0.03391, 0.9969, 0.03391, 0.9969, 0.03391, 0.9969, 0.03391, 0.9969, 0.03391, 0.9969, 0.6446, 0.4681, 0.5276, 0.4681, 0.5276, 0.3642, 0.6446, 0.3642, 0.03391, 0.9969, 0.03391, 0.9969, 0.03391, 0.9969, 0.03391, 0.9969, 0.03391, 0.9969, 0.03391, 0.9969, 0.03391, 0.9969, 0.03391, 0.9969, 0.03391, 0.9969, 0.03391, 0.9969, 0.03391, 0.9969, 0.03391, 0.9969, 0.1425, 0.8612, 0.1425, 0.8612, 0.1425, 0.8612, 0.1425, 0.8612, 0.01285, 0.9774, 0.01285, 0.9774, 0.01285, 0.9774, 0.01285, 0.9774, 0.5779, 0.5145, 0.5449, 0.5178, 0.5449, 0.7313, 0.5779, 0.7313, 0.0, 0.0, 0.0, 0.0, 0.0, 0.0, 0.0, 0.0, 0.7155, 0.3885, 0.5141, 0.3885, 0.5141, 0.3939, 0.7155, 0.3939, 0.5141, 0.3885, 0.5141, 0.3939, 0.5141, 0.4002, 0.5141, 0.7718, 0.5141, 0.7718, 0.5141, 0.3962, 0.03391, 0.9969, 0.03391, 0.9969, 0.03391, 0.9969, 0.03391, 0.9969, 0.6167, 0.3943, 0.7037, 0.3943, 0.7037, 0.3994, 0.6167, 0.3994, 0.529, 0.3943, 0.616, 0.3943, 0.616, 0.3994, 0.529, 0.3994, 0.616, 0.3943, 0.703, 0.3943, 0.703, 0.3994, 0.616, 0.3994, 0.01213, 0.9598, 0.01213, 0.9598, 0.01213, 0.9598, 0.01213, 0.9598, 0.1425, 0.8612, 0.1425, 0.8612, 0.1425, 0.8612, 0.1425, 0.8612, 0.662, 0.5131, 0.581, 0.5131, 0.581, 0.7294, 0.662, 0.7294, 0.581, 0.5131, 0.662, 0.5131, 0.662, 0.7294, 0.581, 0.7294, 0.5718, 0.5122, 0.5385, 0.5122, 0.5385, 0.5163, 0.5385, 0.7331, 0.5718, 0.7331, 0.01213, 0.9598, 0.01213, 0.9598, 0.01213, 0.9598, 0.01213, 0.9598, 0.01285, 0.9774, 0.01285, 0.9774, 0.01285, 0.9774, 0.01285, 0.9774, 0.8125, 0.75, 0.8438, 0.75, 0.8438, 0.75, 0.8125, 0.75, 0.01285, 0.9774, 0.01285, 0.9774, 0.01285, 0.9774, 0.01285, 0.9774, 0.03391, 0.9969, 0.03391, 0.9969, 0.03391, 0.9969, 0.03391, 0.9969, 0.5889, 0.6752, 0.6254, 0.6752, 0.6254, 0.7331, 0.5718, 0.7331, 0.6254, 0.6752, 0.6619, 0.6752, 0.679, 0.7331, 0.6254, 0.7331, 0.01213, 0.9598, 0.01213, 0.9598, 0.01213, 0.9598, 0.01213, 0.9598, 0.5723, 0.6752, 0.5889, 0.6752, 0.5718, 0.7331, 0.5391, 0.7331, 0.5889, 0.6013, 0.5723, 0.6013, 0.5406, 0.5163, 0.5726, 0.5163, 0.6254, 0.6013, 0.5889, 0.6013, 0.5726, 0.5163, 0.6254, 0.5163, 0.6619, 0.6013, 0.6254, 0.6013, 0.6254, 0.5163, 0.6782, 0.5163, 0.6784, 0.6013, 0.6619, 0.6013, 0.6782, 0.5163, 0.7101, 0.5163, 0.6619, 0.6752, 0.6784, 0.6752, 0.7117, 0.7331, 0.679, 0.7331, 0.5723, 0.6013, 0.5723, 0.6752, 0.5391, 0.7331, 0.5391, 0.5163, 0.5406, 0.5163, 0.1425, 0.8612, 0.1425, 0.8612, 0.1425, 0.8612, 0.1425, 0.8612, 0.1425, 0.8612, 0.1425, 0.8612, 0.1425, 0.8612, 0.1425, 0.8612, 0.625, 0.9375, 0.625, 0.9375, 0.625, 0.9375, 0.625, 0.9375, 0.1425, 0.8612, 0.1425, 0.8612, 0.1425, 0.8612, 0.1425, 0.8612, 0.1425, 0.8612, 0.1425, 0.8612, 0.1425, 0.8612, 0.1425, 0.8612, 0.1425, 0.8612, 0.1425, 0.8612, 0.1425, 0.8612, 0.1425, 0.8612, 0.75, 0.75, 0.75, 0.75, 0.75, 0.75, 0.75, 0.75, 0.75, 0.5, 0.75, 0.5, 0.75, 0.5, 0.75, 0.5, 0.1425, 0.8612, 0.1425, 0.8612, 0.1425, 0.8612, 0.1425, 0.8612, 0.1425, 0.8612, 0.1425, 0.8612, 0.1425, 0.8612, 0.1425, 0.8612, 0.1425, 0.8612, 0.1425, 0.8612, 0.1425, 0.8612, 0.1425, 0.8612, 0.1425, 0.8612, 0.1425, 0.8612, 0.1425, 0.8612, 0.1425, 0.8612, 0.1425, 0.8612, 0.1425, 0.8612, 0.1425, 0.8612, 0.1425, 0.8612, 0.8125, 0.75, 0.8125, 0.75, 0.8125, 0.75, 0.8125, 0.75, 0.1425, 0.8612, 0.1425, 0.8612, 0.1425, 0.8612, 0.1425, 0.8612, 0.1425, 0.8612, 0.1425, 0.8612, 0.1425, 0.8612, 0.1425, 0.8612, 0.1425, 0.8612, 0.1425, 0.8612, 0.1425, 0.8612, 0.1425, 0.8612, 0.1425, 0.8612, 0.1425, 0.8612, 0.1425, 0.8612, 0.1425, 0.8612, 0.1425, 0.8612, 0.1425, 0.8612, 0.1425, 0.8612, 0.1425, 0.8612, 0.1425, 0.8612, 0.1425, 0.8612, 0.1425, 0.8612, 0.1425, 0.8612, 0.1425, 0.8612, 0.1425, 0.8612, 0.1425, 0.8612, 0.1425, 0.8612, 0.875, 0.6875, 0.875, 0.6875, 0.875, 0.6875, 0.875, 0.6875, 0.1425, 0.8612, 0.1425, 0.8612, 0.1425, 0.8612, 0.1425, 0.8612, 0.875, 0.5625, 0.875, 0.5625, 0.875, 0.5625, 0.875, 0.5625, 0.1425, 0.8612, 0.1425, 0.8612, 0.1425, 0.8612, 0.1425, 0.8612, 0.1425, 0.8612, 0.1425, 0.8612, 0.1425, 0.8612, 0.1425, 0.8612, 0.8125, 0.5, 0.8125, 0.5, 0.8125, 0.5, 0.8125, 0.5, 0.1425, 0.8612, 0.1425, 0.8612, 0.1425, 0.8612, 0.1425, 0.8612, 0.1425, 0.8612, 0.1425, 0.8612, 0.1425, 0.8612, 0.1425, 0.8612, 0.1425, 0.8612, 0.1425, 0.8612, 0.1425, 0.8612, 0.1425, 0.8612, 0.1425, 0.8612, 0.1425, 0.8612, 0.1425, 0.8612, 0.1425, 0.8612, 0.1425, 0.8612, 0.1425, 0.8612, 0.1425, 0.8612, 0.1425, 0.8612, 0.1425, 0.8612, 0.1425, 0.8612, 0.1425, 0.8612, 0.1425, 0.8612, 0.1425, 0.8612, 0.1425, 0.8612, 0.1425, 0.8612, 0.1425, 0.8612, 0.1425, 0.8612, 0.1425, 0.8612, 0.1425, 0.8612, 0.1425, 0.8612, 0.1425, 0.8612, 0.1425, 0.8612, 0.1425, 0.8612, 0.1425, 0.8612, 0.1425, 0.8612, 0.1425, 0.8612, 0.1425, 0.8612, 0.1425, 0.8612, 0.1425, 0.8612, 0.1425, 0.8612, 0.1425, 0.8612, 0.1425, 0.8612, 0.1425, 0.8612, 0.1425, 0.8612, 0.1425, 0.8612, 0.1425, 0.8612, 0.1425, 0.8612, 0.1425, 0.8612, 0.1425, 0.8612, 0.1425, 0.8612, 0.1425, 0.8612, 0.1425, 0.8612, 0.1425, 0.8612, 0.1425, 0.8612, 0.1425, 0.8612, 0.1425, 0.8612, 0.1425, 0.8612, 0.1425, 0.8612, 0.1425, 0.8612, 0.1425, 0.8612, 0.1425, 0.8612, 0.1425, 0.8612, 0.1425, 0.8612, 0.1425, 0.8612, 0.1425, 0.8612, 0.1425, 0.8612, 0.1425, 0.8612, 0.1425, 0.8612, 0.1425, 0.8612, 0.1425, 0.8612, 0.1425, 0.8612, 0.1425, 0.8612, 0.1425, 0.8612, 0.1425, 0.8612, 0.1425, 0.8612, 0.1425, 0.8612, 0.1425, 0.8612, 0.1425, 0.8612, 0.1425, 0.8612, 0.1425, 0.8612, 0.1425, 0.8612, 0.1425, 0.8612, 0.1425, 0.8612, 0.1425, 0.8612, 0.1425, 0.8612, 0.1425, 0.8612, 0.1425, 0.8612, 0.1425, 0.8612, 0.1425, 0.8612, 0.6254, 0.7331, 0.679, 0.7331, 0.7117, 0.7331, 0.7117, 0.744, 0.679, 0.744, 0.6254, 0.744, 0.5718, 0.744, 0.5391, 0.744, 0.5391, 0.7331, 0.5718, 0.7331, 0.01285, 0.9774, 0.01285, 0.9774, 0.01285, 0.9774, 0.01285, 0.9774, 0.5974, 0.7416, 0.5976, 0.7297, 0.6116, 0.7299, 0.6243, 0.73, 0.6243, 0.7418, 0.6114, 0.7417, 0.6243, 0.7418, 0.6243, 0.73, 0.7093, 0.7306, 0.7096, 0.7426, 0.5764, 0.7296, 0.5976, 0.7297, 0.5974, 0.7416, 0.5761, 0.7414, 0.03831, 0.9837, 0.03831, 0.9837, 0.03831, 0.9837, 0.03831, 0.9837, 0.03831, 0.9837, 0.03831, 0.9837, 0.03831, 0.9837, 0.03831, 0.9837, 0.03831, 0.9837, 0.03831, 0.9837, 0.03831, 0.9837, 0.03831, 0.9837, 0.03831, 0.9837, 0.03831, 0.9837, 0.03831, 0.9837, 0.03831, 0.9837, 0.03831, 0.9837, 0.03831, 0.9837, 0.03831, 0.9837, 0.03831, 0.9837, 0.01285, 0.9774, 0.01285, 0.9774, 0.01285, 0.9774, 0.01285, 0.9774, 0.01285, 0.9774, 0.01285, 0.9774, 0.01285, 0.9774, 0.01285, 0.9774, 0.01285, 0.9774, 0.01285, 0.9774, 0.01285, 0.9774, 0.01285, 0.9774, 0.01285, 0.9774, 0.01285, 0.9774, 0.01285, 0.9774, 0.01285, 0.9774, 0.01285, 0.9774, 0.01285, 0.9774, 0.01285, 0.9774, 0.01285, 0.9774, 0.01285, 0.9774, 0.01285, 0.9774, 0.01285, 0.9774, 0.01285, 0.9774, 0.01285, 0.9774, 0.01285, 0.9774, 0.01285, 0.9774, 0.01285, 0.9774, 0.6336, 0.4013, 0.5182, 0.4013, 0.5182, 0.3328, 0.6352, 0.3328, 0.6336, 0.349, 0.551, 0.3943, 0.5511, 0.3922, 0.551, 0.3943, 0.03391, 0.9969, 0.03391, 0.9969, 0.03391, 0.9969, 0.03391, 0.9969, 0.03391, 0.9969, 0.03391, 0.9969, 0.03391, 0.9969, 0.03391, 0.9969, 0.03391, 0.9969, 0.03391, 0.9969, 0.03391, 0.9969, 0.03391, 0.9969, 0.03391, 0.9969, 0.03391, 0.9969, 0.03391, 0.9969, 0.03391, 0.9969, 0.03391, 0.9969, 0.03391, 0.9969, 0.03391, 0.9969, 0.03391, 0.9969, 0.03391, 0.9969, 0.03391, 0.9969, 0.03391, 0.9969, 0.03391, 0.9969, 0.03391, 0.9969, 0.03391, 0.9969, 0.03391, 0.9969, 0.03391, 0.9969, 0.03391, 0.9969, 0.03391, 0.9969, 0.03391, 0.9969, 0.03391, 0.9969, 0.8125, 0.5, 0.8125, 0.5, 0.8125, 0.5, 0.8125, 0.5, 0.03391, 0.9969, 0.03391, 0.9969, 0.03391, 0.9969, 0.03391, 0.9969, 0.03391, 0.9969, 0.03391, 0.9969, 0.03391, 0.9969, 0.03391, 0.9969, 0.8125, 0.5, 0.8129, 0.5, 0.8129, 0.5, 0.8125, 0.5, 0.03391, 0.9969, 0.03391, 0.9969, 0.03391, 0.9969, 0.03391, 0.9969, 0.75, 0.5, 0.75, 0.5, 0.75, 0.5, 0.75, 0.5, 0.75, 0.5, 0.75, 0.5, 0.03391, 0.9969, 0.03391, 0.9969, 0.03391, 0.9969, 0.03391, 0.9969, 0.03391, 0.9969, 0.03391, 0.9969, 0.03391, 0.9969, 0.03391, 0.9969, 0.03391, 0.9969, 0.75, 0.5, 0.7508, 0.5, 0.7508, 0.5, 0.75, 0.5, 0.03391, 0.9969, 0.03391, 0.9969, 0.03391, 0.9969, 0.03391, 0.9969, 0.03391, 0.9969, 0.03391, 0.9969, 0.03391, 0.9969, 0.03391, 0.9969, 0.75, 0.5, 0.75, 0.5, 0.75, 0.5, 0.75, 0.5, 0.03391, 0.9969, 0.03391, 0.9969, 0.03391, 0.9969, 0.03391, 0.9969, 0.03391, 0.9969, 0.03391, 0.9969, 0.03391, 0.9969, 0.03391, 0.9969, 0.03391, 0.9969, 0.03391, 0.9969, 0.03391, 0.9969, 0.03391, 0.9969, 0.03391, 0.9969, 0.03391, 0.9969, 0.03391, 0.9969, 0.03391, 0.9969, 0.03391, 0.9969, 0.03391, 0.9969, 0.03391, 0.9969, 0.03391, 0.9969, 0.03391, 0.9969, 0.03391, 0.9969, 0.03391, 0.9969, 0.03391, 0.9969, 0.03391, 0.9969, 0.03391, 0.9969, 0.03391, 0.9969, 0.03391, 0.9969, 0.03391, 0.9969, 0.03391, 0.9969, 0.03391, 0.9969, 0.6162, 0.5932, 0.6162, 0.5929, 0.6162, 0.5926, 0.6162, 0.5926, 0.6412, 0.6875, 0.6412, 0.6872, 0.6412, 0.6868, 0.6412, 0.6875, 0.03391, 0.9969, 0.03391, 0.9969, 0.03391, 0.9969, 0.03391, 0.9969, 0.03391, 0.9969, 0.03391, 0.9969, 0.03391, 0.9969, 0.03391, 0.9969, 0.03391, 0.9969, 0.03391, 0.9969, 0.03391, 0.9969, 0.03391, 0.9969, 0.03391, 0.9969, 0.03391, 0.9969, 0.03391, 0.9969, 0.03391, 0.9969, 0.03391, 0.9969, 0.03391, 0.9969, 0.03391, 0.9969, 0.03391, 0.9969, 0.03391, 0.9969, 0.03391, 0.9969, 0.03391, 0.9969, 0.03391, 0.9969, 0.6311, 0.4677, 0.6311, 0.3993, 0.6765, 0.3993, 0.6765, 0.4677, 0.03391, 0.9969, 0.03391, 0.9969, 0.03391, 0.9969, 0.03391, 0.9969, 0.03391, 0.9969, 0.03391, 0.9969, 0.03391, 0.9969, 0.03391, 0.9969, 0.03391, 0.9969, 0.03391, 0.9969, 0.03391, 0.9969, 0.03391, 0.9969, 0.03391, 0.9969, 0.03391, 0.9969, 0.03391, 0.9969, 0.03391, 0.9969, 0.03391, 0.9969, 0.03391, 0.9969, 0.03391, 0.9969, 0.03391, 0.9969, 0.03391, 0.9969, 0.03391, 0.9969, 0.03391, 0.9969, 0.03391, 0.9969, 0.03391, 0.9969, 0.03391, 0.9969, 0.03391, 0.9969, 0.03391, 0.9969, 0.03391, 0.9969, 0.03391, 0.9969, 0.03391, 0.9969, 0.03391, 0.9969, 0.03391, 0.9969, 0.03391, 0.9969, 0.03391, 0.9969, 0.03391, 0.9969, 0.03391, 0.9969, 0.03391, 0.9969, 0.03391, 0.9969, 0.03391, 0.9969, 0.03391, 0.9969, 0.03391, 0.9969, 0.03391, 0.9969, 0.875, 0.5745, 0.875, 0.5938, 0.875, 0.5938, 0.875, 0.5745, 0.03391, 0.9969, 0.03391, 0.9969, 0.03391, 0.9969, 0.03391, 0.9969, 0.03391, 0.9969, 0.03391, 0.9969, 0.03391, 0.9969, 0.6784, 0.6752, 0.6784, 0.6013, 0.7101, 0.5163, 0.7117, 0.5163, 0.7117, 0.7331, 0.662, 0.7403, 0.662, 0.7294, 0.581, 0.7294, 0.581, 0.7403, 0.662, 0.7294, 0.662, 0.7403, 0.581, 0.7403, 0.581, 0.7294, 0.5468, 0.7458, 0.5468, 0.7349, 0.6005, 0.7349, 0.6541, 0.7349, 0.6541, 0.7349, 0.6745, 0.7349, 0.6745, 0.7458, 0.6541, 0.7458, 0.6541, 0.7458, 0.6005, 0.7458, 0.651, 0.5868, 0.6254, 0.505, 0.7034, 0.5042, 0.6868, 0.5866, 0.6868, 0.5866, 0.7034, 0.5042, 0.7093, 0.7306, 0.6871, 0.6029, 0.6871, 0.6029, 0.7093, 0.7306, 0.6243, 0.73, 0.6511, 0.603, 0.6511, 0.603, 0.6243, 0.73, 0.6254, 0.505, 0.651, 0.5868, 0.01285, 0.9774, 0.01285, 0.9774, 0.01285, 0.9774, 0.01285, 0.9774, 0.01285, 0.9774, 0.01285, 0.9774, 0.03391, 0.9969, 0.03391, 0.9969, 0.03391, 0.9969, 0.03391, 0.9969, 0.03391, 0.9969, 0.03391, 0.9969, 0.03391, 0.9969, 0.03391, 0.9969, 0.03391, 0.9969, 0.03391, 0.9969, 0.03391, 0.9969, 0.03391, 0.9969, 0.03391, 0.9969, 0.03391, 0.9969, 0.03391, 0.9969, 0.03391, 0.9969, 0.03391, 0.9969, 0.03391, 0.9969, 0.03391, 0.9969, 0.03391, 0.9969, 0.03391, 0.9969, 0.03391, 0.9969, 0.03391, 0.9969, 0.03391, 0.9969, 0.03391, 0.9969, 0.03391, 0.9969, 0.03391, 0.9969, 0.03391, 0.9969, 0.03391, 0.9969, 0.03391, 0.9969, 0.03391, 0.9969, 0.03391, 0.9969, 0.01285, 0.9774, 0.01285, 0.9774, 0.01285, 0.9774, 0.01285, 0.9774, 0.03391, 0.9969, 0.03391, 0.9969, 0.03391, 0.9969, 0.03391, 0.9969, 0.03391, 0.9969, 0.03391, 0.9969, 0.03391, 0.9969, 0.03391, 0.9969, 0.03391, 0.9969, 0.03391, 0.9969, 0.03391, 0.9969, 0.03391, 0.9969, 0.5304, 0.3861, 0.5304, 0.3943, 0.5304, 0.4015, 0.5304, 0.3936, 0.03391, 0.9969, 0.03391, 0.9969, 0.03391, 0.9969, 0.03391, 0.9969, 0.03391, 0.9969, 0.03391, 0.9969, 0.03391, 0.9969, 0.03391, 0.9969, 0.01285, 0.9774, 0.01285, 0.9774, 0.01285, 0.9774, 0.01285, 0.9774, 0.01285, 0.9774])
me_cube.materials.append(mat_material)
me_cube.use_mirror_vertex_groups = False
me_cube.update()

# ---- objects
ob_raitt121frame = bpy.data.objects.new('raitt121Frame', me_cube)

# ---- transforms, parenting, visibility, modifiers, constraints
ob_raitt121frame.location = (0.0, 0.0, 0.0)
ob_raitt121frame.lock_rotations_4d = False
ob_raitt121frame.empty_display_type = 'ARROWS'
ob_raitt121frame.lineart.crease_threshold = 0.0

# ---- collection membership
col_collection.objects.link(ob_raitt121frame)

# ---- scene / render settings (as saved in the file)
scene.frame_start = 1; scene.frame_end = 250; scene.frame_set(1)
scene.render.engine = 'BLENDER_EEVEE_NEXT'
scene.cycles.sampling_pattern = 'TABULATED_SOBOL'
scene.eevee.ray_tracing_options.trace_max_roughness = 0.0
bpy.context.view_layer.update()

# ---- added for rendering (the .blend has no active camera and no usable light): camera, sun
cam_auto = bpy.data.cameras.new('AutoCamera')
cam_auto.lens = 50.0
cam_auto.sensor_width = 36.0
cam_auto.clip_end = 1886.41
ob_auto_camera = bpy.data.objects.new('AutoCamera', cam_auto)
scene.collection.objects.link(ob_auto_camera)
ob_auto_camera.location = (101.925, -129.087, 105.465)
ob_auto_camera.rotation_euler = (1.09748, -7.21219e-08, 0.694738)
scene.camera = ob_auto_camera
light_auto_sun = bpy.data.lights.new('AutoSun', 'SUN')
light_auto_sun.energy = 3.0
light_auto_sun.angle = 0.0523599
ob_auto_sun = bpy.data.objects.new('AutoSun', light_auto_sun)
scene.collection.objects.link(ob_auto_sun)
ob_auto_sun.rotation_euler = (0.872665, 0.174533, 0.523599)
bpy.context.view_layer.update()
